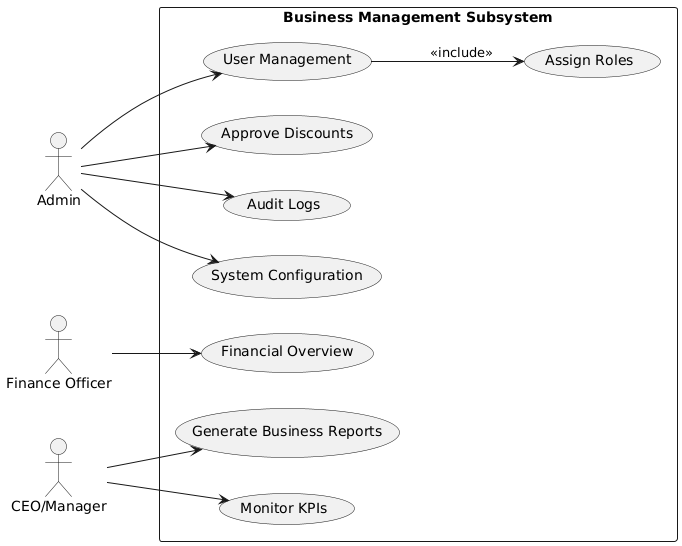

The diagram above was rendered by PlantUML. Its source (embedded in the PNG):
@startuml
left to right direction
actor "Admin" as ADM
actor "Finance Officer" as FO
actor "CEO/Manager" as CEO

rectangle "Business Management Subsystem" {
  usecase "User Management" as UC1
  usecase "Assign Roles" as UC2
  usecase "Generate Business Reports" as UC3
  usecase "Monitor KPIs" as UC4
  usecase "Financial Overview" as UC5
  usecase "Approve Discounts" as UC6
  usecase "Audit Logs" as UC7
  usecase "System Configuration" as UC8
}

ADM --> UC1
UC1 --> UC2 : <<include>>
CEO --> UC3
CEO --> UC4
FO --> UC5
ADM --> UC6
ADM --> UC7
ADM --> UC8
@enduml